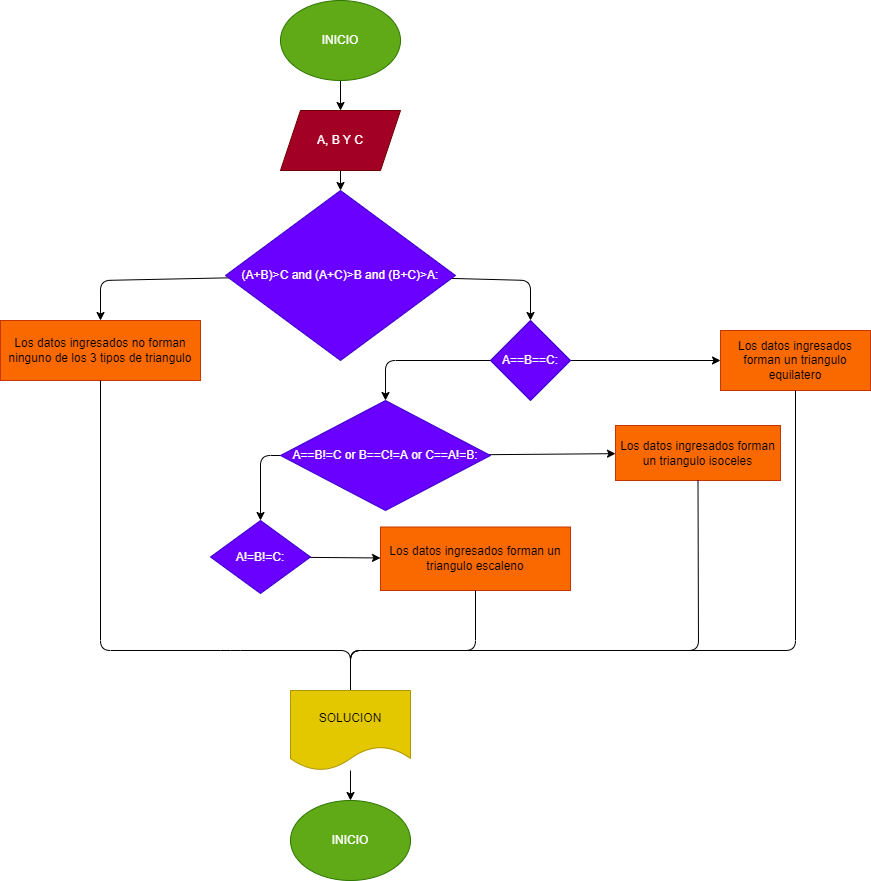

The diagram above was exported from draw.io. Its source (the exported page's mxGraphModel, read from the mxfile embedded in the PNG):
<mxGraphModel dx="1391" dy="488" grid="1" gridSize="10" guides="1" tooltips="1" connect="1" arrows="1" fold="1" page="1" pageScale="1" pageWidth="827" pageHeight="1169" math="0" shadow="0">
  <root>
    <mxCell id="0" />
    <mxCell id="1" parent="0" />
    <mxCell id="4" value="" style="edgeStyle=none;html=1;" edge="1" parent="1" source="2" target="3">
      <mxGeometry relative="1" as="geometry" />
    </mxCell>
    <mxCell id="2" value="INICIO" style="ellipse;whiteSpace=wrap;html=1;fillColor=#60a917;fontColor=#ffffff;strokeColor=#2D7600;" vertex="1" parent="1">
      <mxGeometry x="180" y="40" width="120" height="80" as="geometry" />
    </mxCell>
    <mxCell id="7" value="" style="edgeStyle=none;html=1;" edge="1" parent="1" source="3" target="6">
      <mxGeometry relative="1" as="geometry" />
    </mxCell>
    <mxCell id="3" value="A, B Y C" style="shape=parallelogram;perimeter=parallelogramPerimeter;whiteSpace=wrap;html=1;fixedSize=1;fillColor=#a20025;fontColor=#ffffff;strokeColor=#6F0000;" vertex="1" parent="1">
      <mxGeometry x="180" y="150" width="120" height="60" as="geometry" />
    </mxCell>
    <mxCell id="9" value="" style="edgeStyle=none;html=1;" edge="1" parent="1" source="6" target="8">
      <mxGeometry relative="1" as="geometry">
        <Array as="points">
          <mxPoint x="430" y="320" />
        </Array>
      </mxGeometry>
    </mxCell>
    <mxCell id="22" value="" style="edgeStyle=none;html=1;" edge="1" parent="1" source="6" target="21">
      <mxGeometry relative="1" as="geometry">
        <Array as="points">
          <mxPoint y="320" />
        </Array>
      </mxGeometry>
    </mxCell>
    <mxCell id="6" value="(A+B)&amp;gt;C and (A+C)&amp;gt;B and (B+C)&amp;gt;A:" style="rhombus;whiteSpace=wrap;html=1;fillColor=#6a00ff;fontColor=#ffffff;strokeColor=#3700CC;" vertex="1" parent="1">
      <mxGeometry x="125" y="230" width="230" height="170" as="geometry" />
    </mxCell>
    <mxCell id="12" value="" style="edgeStyle=none;html=1;" edge="1" parent="1" source="8" target="11">
      <mxGeometry relative="1" as="geometry">
        <Array as="points">
          <mxPoint x="285" y="400" />
        </Array>
      </mxGeometry>
    </mxCell>
    <mxCell id="14" value="" style="edgeStyle=none;html=1;" edge="1" parent="1" source="8" target="13">
      <mxGeometry relative="1" as="geometry" />
    </mxCell>
    <mxCell id="8" value="A==B==C:" style="rhombus;whiteSpace=wrap;html=1;fillColor=#6a00ff;fontColor=#ffffff;strokeColor=#3700CC;" vertex="1" parent="1">
      <mxGeometry x="390" y="360" width="80" height="80" as="geometry" />
    </mxCell>
    <mxCell id="16" value="" style="edgeStyle=none;html=1;" edge="1" parent="1" source="11" target="15">
      <mxGeometry relative="1" as="geometry" />
    </mxCell>
    <mxCell id="18" value="" style="edgeStyle=none;html=1;" edge="1" parent="1" source="11" target="17">
      <mxGeometry relative="1" as="geometry">
        <Array as="points">
          <mxPoint x="160" y="495" />
        </Array>
      </mxGeometry>
    </mxCell>
    <mxCell id="11" value="A==B!=C or B==C!=A or C==A!=B:" style="rhombus;whiteSpace=wrap;html=1;fillColor=#6a00ff;fontColor=#ffffff;strokeColor=#3700CC;" vertex="1" parent="1">
      <mxGeometry x="180" y="440" width="210" height="110" as="geometry" />
    </mxCell>
    <mxCell id="13" value="Los datos ingresados forman un triangulo equilatero" style="whiteSpace=wrap;html=1;fillColor=#fa6800;fontColor=#000000;strokeColor=#C73500;" vertex="1" parent="1">
      <mxGeometry x="620" y="370" width="150" height="60" as="geometry" />
    </mxCell>
    <mxCell id="15" value="Los datos ingresados forman un triangulo isoceles" style="whiteSpace=wrap;html=1;fillColor=#fa6800;fontColor=#000000;strokeColor=#C73500;" vertex="1" parent="1">
      <mxGeometry x="515" y="465" width="165" height="55" as="geometry" />
    </mxCell>
    <mxCell id="20" value="" style="edgeStyle=none;html=1;" edge="1" parent="1" source="17" target="19">
      <mxGeometry relative="1" as="geometry" />
    </mxCell>
    <mxCell id="17" value="A!=B!=C:" style="rhombus;whiteSpace=wrap;html=1;fillColor=#6a00ff;fontColor=#ffffff;strokeColor=#3700CC;" vertex="1" parent="1">
      <mxGeometry x="110" y="560" width="100" height="73" as="geometry" />
    </mxCell>
    <mxCell id="19" value="Los datos ingresados forman un triangulo escaleno" style="whiteSpace=wrap;html=1;fillColor=#fa6800;fontColor=#000000;strokeColor=#C73500;" vertex="1" parent="1">
      <mxGeometry x="280" y="566.5" width="190" height="63.5" as="geometry" />
    </mxCell>
    <mxCell id="21" value="Los datos ingresados no forman ninguno de los 3 tipos de triangulo" style="whiteSpace=wrap;html=1;fillColor=#fa6800;fontColor=#000000;strokeColor=#C73500;" vertex="1" parent="1">
      <mxGeometry x="-100" y="360" width="200" height="60" as="geometry" />
    </mxCell>
    <mxCell id="24" style="edgeStyle=none;html=1;exitX=0.5;exitY=0;exitDx=0;exitDy=0;entryX=0.5;entryY=1;entryDx=0;entryDy=0;endArrow=none;endFill=0;" edge="1" parent="1" source="23" target="21">
      <mxGeometry relative="1" as="geometry">
        <Array as="points">
          <mxPoint x="250" y="690" />
          <mxPoint x="130" y="690" />
          <mxPoint y="690" />
        </Array>
      </mxGeometry>
    </mxCell>
    <mxCell id="25" style="edgeStyle=none;html=1;exitX=0.5;exitY=0;exitDx=0;exitDy=0;entryX=0.5;entryY=1;entryDx=0;entryDy=0;endArrow=none;endFill=0;" edge="1" parent="1" source="23" target="19">
      <mxGeometry relative="1" as="geometry">
        <Array as="points">
          <mxPoint x="250" y="690" />
          <mxPoint x="375" y="690" />
        </Array>
      </mxGeometry>
    </mxCell>
    <mxCell id="26" style="edgeStyle=none;html=1;exitX=0.5;exitY=0;exitDx=0;exitDy=0;entryX=0.5;entryY=1;entryDx=0;entryDy=0;endArrow=none;endFill=0;" edge="1" parent="1" source="23" target="15">
      <mxGeometry relative="1" as="geometry">
        <Array as="points">
          <mxPoint x="250" y="690" />
          <mxPoint x="370" y="690" />
          <mxPoint x="598" y="690" />
        </Array>
      </mxGeometry>
    </mxCell>
    <mxCell id="27" style="edgeStyle=none;html=1;exitX=0.5;exitY=0;exitDx=0;exitDy=0;entryX=0.5;entryY=1;entryDx=0;entryDy=0;endArrow=none;endFill=0;" edge="1" parent="1" source="23" target="13">
      <mxGeometry relative="1" as="geometry">
        <Array as="points">
          <mxPoint x="250" y="690" />
          <mxPoint x="695" y="690" />
        </Array>
      </mxGeometry>
    </mxCell>
    <mxCell id="29" value="" style="edgeStyle=none;html=1;endArrow=classic;endFill=1;" edge="1" parent="1" source="23" target="28">
      <mxGeometry relative="1" as="geometry" />
    </mxCell>
    <mxCell id="23" value="SOLUCION" style="shape=document;whiteSpace=wrap;html=1;boundedLbl=1;fillColor=#e3c800;fontColor=#000000;strokeColor=#B09500;" vertex="1" parent="1">
      <mxGeometry x="190" y="730" width="120" height="80" as="geometry" />
    </mxCell>
    <mxCell id="28" value="INICIO" style="ellipse;whiteSpace=wrap;html=1;fillColor=#60a917;fontColor=#ffffff;strokeColor=#2D7600;" vertex="1" parent="1">
      <mxGeometry x="190" y="840" width="120" height="80" as="geometry" />
    </mxCell>
  </root>
</mxGraphModel>